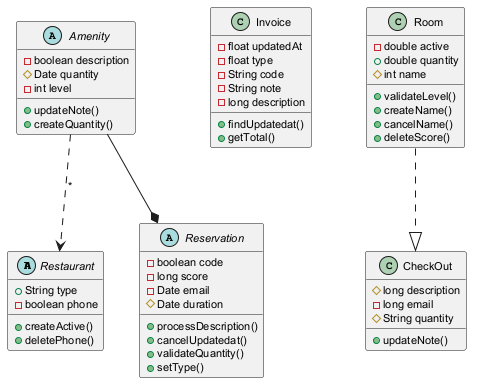

The diagram above was rendered by PlantUML. Its source (embedded in the PNG):
@startuml
skinparam defaultFontSize 11
abstract class Restaurant {
  +String type
  -boolean phone
  +createActive()
  +deletePhone()
}
class Invoice {
  -float updatedAt
  -float type
  -String code
  -String note
  -long description
  +findUpdatedat()
  +getTotal()
}
abstract class Reservation {
  -boolean code
  -long score
  -Date email
  #Date duration
  +processDescription()
  +cancelUpdatedat()
  +validateQuantity()
  +setType()
}
class CheckOut {
  #long description
  -long email
  #String quantity
  +updateNote()
}
class Room {
  -double active
  +double quantity
  #int name
  +validateLevel()
  +createName()
  +cancelName()
  +deleteScore()
}
abstract class Amenity {
  -boolean description
  #Date quantity
  -int level
  +updateNote()
  +createQuantity()
}
Room ..|> CheckOut
Amenity --* Reservation
Amenity ..> Restaurant : "*"
@enduml